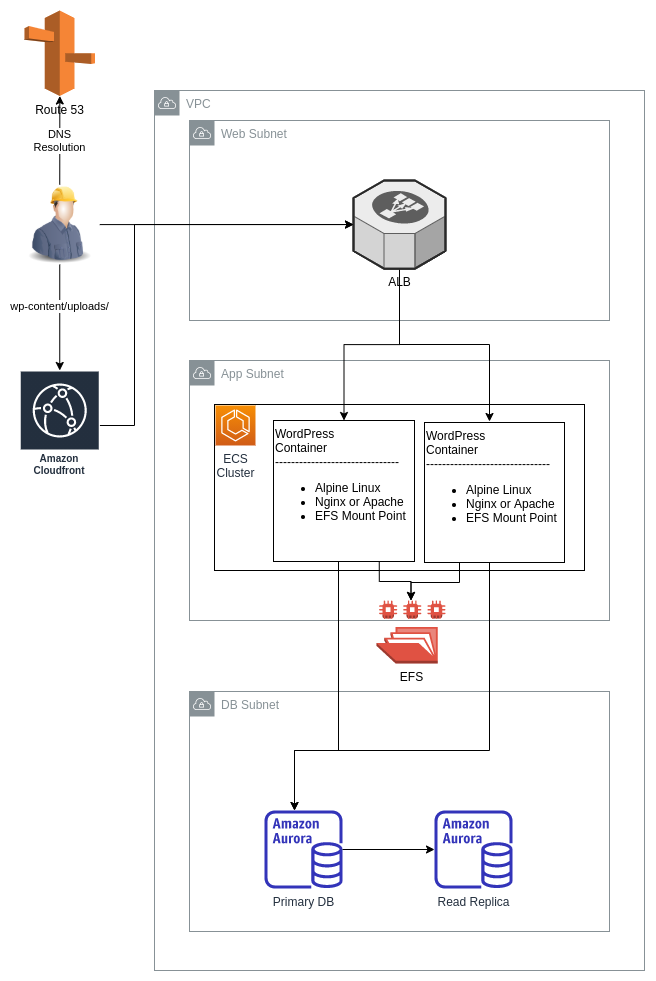

The diagram above was exported from draw.io. Its source (the exported page's mxGraphModel, read from the mxfile embedded in the PNG):
<mxGraphModel dx="1214" dy="2257" grid="1" gridSize="10" guides="1" tooltips="1" connect="1" arrows="1" fold="1" page="1" pageScale="1" pageWidth="850" pageHeight="1100" math="0" shadow="0">
  <root>
    <mxCell id="0" />
    <mxCell id="1" parent="0" />
    <mxCell id="m0nq8d_Ifn6IyRjxcJc2-6" value="Primary DB" style="outlineConnect=0;fontColor=#232F3E;gradientColor=none;fillColor=#3334B9;strokeColor=none;dashed=0;verticalLabelPosition=bottom;verticalAlign=top;align=center;html=1;fontSize=12;fontStyle=0;aspect=fixed;pointerEvents=1;shape=mxgraph.aws4.aurora_instance;" parent="1" vertex="1">
      <mxGeometry x="290" y="790" width="78" height="78" as="geometry" />
    </mxCell>
    <mxCell id="ePyfuxbfB_I1OFZZbDPf-1" value="VPC" style="outlineConnect=0;gradientColor=none;html=1;whiteSpace=wrap;fontSize=12;fontStyle=0;shape=mxgraph.aws4.group;grIcon=mxgraph.aws4.group_vpc;strokeColor=#879196;fillColor=none;verticalAlign=top;align=left;spacingLeft=30;fontColor=#879196;dashed=0;" parent="1" vertex="1">
      <mxGeometry x="180" y="70" width="490" height="880" as="geometry" />
    </mxCell>
    <mxCell id="ePyfuxbfB_I1OFZZbDPf-3" value="App Subnet" style="outlineConnect=0;gradientColor=none;html=1;whiteSpace=wrap;fontSize=12;fontStyle=0;shape=mxgraph.aws4.group;grIcon=mxgraph.aws4.group_vpc;strokeColor=#879196;fillColor=none;verticalAlign=top;align=left;spacingLeft=30;fontColor=#879196;dashed=0;" parent="1" vertex="1">
      <mxGeometry x="215" y="340" width="420" height="260" as="geometry" />
    </mxCell>
    <mxCell id="ePyfuxbfB_I1OFZZbDPf-2" value="Web Subnet" style="outlineConnect=0;gradientColor=none;html=1;whiteSpace=wrap;fontSize=12;fontStyle=0;shape=mxgraph.aws4.group;grIcon=mxgraph.aws4.group_vpc;strokeColor=#879196;fillColor=none;verticalAlign=top;align=left;spacingLeft=30;fontColor=#879196;dashed=0;" parent="1" vertex="1">
      <mxGeometry x="215" y="100" width="420" height="200" as="geometry" />
    </mxCell>
    <mxCell id="ePyfuxbfB_I1OFZZbDPf-4" value="DB Subnet" style="outlineConnect=0;gradientColor=none;html=1;whiteSpace=wrap;fontSize=12;fontStyle=0;shape=mxgraph.aws4.group;grIcon=mxgraph.aws4.group_vpc;strokeColor=#879196;fillColor=none;verticalAlign=top;align=left;spacingLeft=30;fontColor=#879196;dashed=0;" parent="1" vertex="1">
      <mxGeometry x="215" y="671" width="420" height="240" as="geometry" />
    </mxCell>
    <mxCell id="ePyfuxbfB_I1OFZZbDPf-24" style="edgeStyle=orthogonalEdgeStyle;rounded=0;orthogonalLoop=1;jettySize=auto;html=1;entryX=0.5;entryY=0;entryDx=0;entryDy=0;" parent="1" source="ePyfuxbfB_I1OFZZbDPf-5" target="ePyfuxbfB_I1OFZZbDPf-16" edge="1">
      <mxGeometry relative="1" as="geometry" />
    </mxCell>
    <mxCell id="ePyfuxbfB_I1OFZZbDPf-25" style="edgeStyle=orthogonalEdgeStyle;rounded=0;orthogonalLoop=1;jettySize=auto;html=1;entryX=0.5;entryY=0;entryDx=0;entryDy=0;" parent="1" edge="1">
      <mxGeometry relative="1" as="geometry">
        <mxPoint x="425.0000000000002" y="247.17000000000007" as="sourcePoint" />
        <mxPoint x="515.0000000000002" y="401" as="targetPoint" />
        <Array as="points">
          <mxPoint x="425" y="324" />
          <mxPoint x="515" y="324" />
        </Array>
      </mxGeometry>
    </mxCell>
    <mxCell id="ePyfuxbfB_I1OFZZbDPf-5" value="ALB" style="verticalLabelPosition=bottom;html=1;verticalAlign=top;strokeWidth=1;align=center;outlineConnect=0;dashed=0;outlineConnect=0;shape=mxgraph.aws3d.elasticLoadBalancing;fillColor=#ECECEC;strokeColor=#5E5E5E;aspect=fixed;" parent="1" vertex="1">
      <mxGeometry x="379" y="160" width="92" height="88.17" as="geometry" />
    </mxCell>
    <mxCell id="ePyfuxbfB_I1OFZZbDPf-8" value="" style="rounded=0;whiteSpace=wrap;html=1;fillColor=none;labelPosition=left;verticalLabelPosition=top;align=right;verticalAlign=bottom;" parent="1" vertex="1">
      <mxGeometry x="240" y="384" width="370" height="166" as="geometry" />
    </mxCell>
    <mxCell id="ePyfuxbfB_I1OFZZbDPf-9" value="ECS&lt;br&gt;Cluster" style="outlineConnect=0;fontColor=#232F3E;gradientColor=#F78E04;gradientDirection=north;fillColor=#D05C17;strokeColor=#ffffff;dashed=0;verticalLabelPosition=bottom;verticalAlign=top;align=center;html=1;fontSize=12;fontStyle=0;aspect=fixed;shape=mxgraph.aws4.resourceIcon;resIcon=mxgraph.aws4.ecs;" parent="1" vertex="1">
      <mxGeometry x="241" y="385" width="40" height="40" as="geometry" />
    </mxCell>
    <mxCell id="ePyfuxbfB_I1OFZZbDPf-22" style="edgeStyle=orthogonalEdgeStyle;rounded=0;orthogonalLoop=1;jettySize=auto;html=1;exitX=0.5;exitY=1;exitDx=0;exitDy=0;" parent="1" source="ePyfuxbfB_I1OFZZbDPf-16" target="m0nq8d_Ifn6IyRjxcJc2-6" edge="1">
      <mxGeometry relative="1" as="geometry">
        <Array as="points">
          <mxPoint x="364" y="730" />
          <mxPoint x="320" y="730" />
        </Array>
        <mxPoint x="320" y="841" as="targetPoint" />
      </mxGeometry>
    </mxCell>
    <mxCell id="R3AZYBFrIGGUyJRFW77z-2" style="edgeStyle=orthogonalEdgeStyle;rounded=0;orthogonalLoop=1;jettySize=auto;html=1;exitX=0.75;exitY=1;exitDx=0;exitDy=0;" edge="1" parent="1" source="ePyfuxbfB_I1OFZZbDPf-16" target="R3AZYBFrIGGUyJRFW77z-1">
      <mxGeometry relative="1" as="geometry" />
    </mxCell>
    <mxCell id="ePyfuxbfB_I1OFZZbDPf-16" value="WordPress&lt;br&gt;Container&lt;br&gt;-------------------------------&lt;br&gt;&lt;ul&gt;&lt;li&gt;Alpine Linux&lt;/li&gt;&lt;li&gt;Nginx or Apache&lt;/li&gt;&lt;li&gt;EFS Mount Point&lt;/li&gt;&lt;/ul&gt;" style="whiteSpace=wrap;html=1;aspect=fixed;fillColor=none;horizontal=1;verticalAlign=top;align=left;" parent="1" vertex="1">
      <mxGeometry x="299" y="400" width="141" height="141" as="geometry" />
    </mxCell>
    <mxCell id="ePyfuxbfB_I1OFZZbDPf-23" style="edgeStyle=orthogonalEdgeStyle;rounded=0;orthogonalLoop=1;jettySize=auto;html=1;exitX=0.5;exitY=1;exitDx=0;exitDy=0;" parent="1" source="ePyfuxbfB_I1OFZZbDPf-17" edge="1">
      <mxGeometry relative="1" as="geometry">
        <Array as="points">
          <mxPoint x="515" y="730" />
          <mxPoint x="320" y="730" />
        </Array>
        <mxPoint x="320" y="790" as="targetPoint" />
      </mxGeometry>
    </mxCell>
    <mxCell id="R3AZYBFrIGGUyJRFW77z-3" style="edgeStyle=orthogonalEdgeStyle;rounded=0;orthogonalLoop=1;jettySize=auto;html=1;exitX=0.25;exitY=1;exitDx=0;exitDy=0;" edge="1" parent="1" source="ePyfuxbfB_I1OFZZbDPf-17" target="R3AZYBFrIGGUyJRFW77z-1">
      <mxGeometry relative="1" as="geometry" />
    </mxCell>
    <mxCell id="ePyfuxbfB_I1OFZZbDPf-17" value="WordPress&lt;br&gt;Container&lt;br&gt;-------------------------------&lt;br&gt;&lt;ul&gt;&lt;li&gt;Alpine Linux&lt;/li&gt;&lt;li&gt;Nginx or Apache&lt;/li&gt;&lt;li&gt;EFS Mount Point&lt;/li&gt;&lt;/ul&gt;" style="whiteSpace=wrap;html=1;aspect=fixed;fillColor=none;horizontal=1;verticalAlign=top;align=left;" parent="1" vertex="1">
      <mxGeometry x="450" y="402" width="140" height="140" as="geometry" />
    </mxCell>
    <mxCell id="ePyfuxbfB_I1OFZZbDPf-28" value="Route 53" style="outlineConnect=0;dashed=0;verticalLabelPosition=bottom;verticalAlign=top;align=center;html=1;shape=mxgraph.aws3.route_53;fillColor=#F58536;gradientColor=none;" parent="1" vertex="1">
      <mxGeometry x="50" y="-10" width="70.5" height="85.5" as="geometry" />
    </mxCell>
    <mxCell id="ePyfuxbfB_I1OFZZbDPf-38" value="DNS&lt;br&gt;Resolution" style="edgeStyle=orthogonalEdgeStyle;rounded=0;orthogonalLoop=1;jettySize=auto;html=1;exitX=0.5;exitY=0;exitDx=0;exitDy=0;" parent="1" source="ePyfuxbfB_I1OFZZbDPf-35" target="ePyfuxbfB_I1OFZZbDPf-28" edge="1">
      <mxGeometry relative="1" as="geometry" />
    </mxCell>
    <mxCell id="R3AZYBFrIGGUyJRFW77z-4" style="edgeStyle=orthogonalEdgeStyle;rounded=0;orthogonalLoop=1;jettySize=auto;html=1;exitX=0.5;exitY=1;exitDx=0;exitDy=0;" edge="1" parent="1" source="ePyfuxbfB_I1OFZZbDPf-35" target="m0nq8d_Ifn6IyRjxcJc2-9">
      <mxGeometry relative="1" as="geometry" />
    </mxCell>
    <mxCell id="R3AZYBFrIGGUyJRFW77z-7" value="wp-content/uploads/" style="edgeLabel;html=1;align=center;verticalAlign=middle;resizable=0;points=[];" vertex="1" connectable="0" parent="R3AZYBFrIGGUyJRFW77z-4">
      <mxGeometry x="-0.2275" y="-1" relative="1" as="geometry">
        <mxPoint as="offset" />
      </mxGeometry>
    </mxCell>
    <mxCell id="R3AZYBFrIGGUyJRFW77z-6" style="edgeStyle=orthogonalEdgeStyle;rounded=0;orthogonalLoop=1;jettySize=auto;html=1;exitX=1;exitY=0.5;exitDx=0;exitDy=0;" edge="1" parent="1" source="ePyfuxbfB_I1OFZZbDPf-35" target="ePyfuxbfB_I1OFZZbDPf-5">
      <mxGeometry relative="1" as="geometry" />
    </mxCell>
    <mxCell id="ePyfuxbfB_I1OFZZbDPf-35" value="" style="image;html=1;image=img/lib/clip_art/people/Construction_Worker_Man_128x128.png;dashed=1;fillColor=none;" parent="1" vertex="1">
      <mxGeometry x="45.25" y="164.09" width="80" height="80" as="geometry" />
    </mxCell>
    <mxCell id="m0nq8d_Ifn6IyRjxcJc2-8" style="edgeStyle=orthogonalEdgeStyle;rounded=0;orthogonalLoop=1;jettySize=auto;html=1;" parent="1" source="m0nq8d_Ifn6IyRjxcJc2-6" target="m0nq8d_Ifn6IyRjxcJc2-7" edge="1">
      <mxGeometry relative="1" as="geometry" />
    </mxCell>
    <mxCell id="m0nq8d_Ifn6IyRjxcJc2-7" value="Read Replica" style="outlineConnect=0;fontColor=#232F3E;gradientColor=none;fillColor=#3334B9;strokeColor=none;dashed=0;verticalLabelPosition=bottom;verticalAlign=top;align=center;html=1;fontSize=12;fontStyle=0;aspect=fixed;pointerEvents=1;shape=mxgraph.aws4.aurora_instance;" parent="1" vertex="1">
      <mxGeometry x="460" y="790" width="78" height="78" as="geometry" />
    </mxCell>
    <mxCell id="R3AZYBFrIGGUyJRFW77z-5" style="edgeStyle=orthogonalEdgeStyle;rounded=0;orthogonalLoop=1;jettySize=auto;html=1;" edge="1" parent="1" source="m0nq8d_Ifn6IyRjxcJc2-9" target="ePyfuxbfB_I1OFZZbDPf-5">
      <mxGeometry relative="1" as="geometry">
        <Array as="points">
          <mxPoint x="160" y="405" />
          <mxPoint x="160" y="204" />
        </Array>
      </mxGeometry>
    </mxCell>
    <mxCell id="m0nq8d_Ifn6IyRjxcJc2-9" value="Amazon Cloudfront" style="outlineConnect=0;fontColor=#232F3E;gradientColor=none;strokeColor=#ffffff;fillColor=#232F3E;dashed=0;verticalLabelPosition=middle;verticalAlign=bottom;align=center;html=1;whiteSpace=wrap;fontSize=10;fontStyle=1;spacing=3;shape=mxgraph.aws4.productIcon;prIcon=mxgraph.aws4.cloudfront;" parent="1" vertex="1">
      <mxGeometry x="45.25" y="350" width="80" height="110" as="geometry" />
    </mxCell>
    <mxCell id="R3AZYBFrIGGUyJRFW77z-1" value="EFS" style="outlineConnect=0;dashed=0;verticalLabelPosition=bottom;verticalAlign=top;align=center;html=1;shape=mxgraph.aws3.efs_share;fillColor=#E05243;gradientColor=none;" vertex="1" parent="1">
      <mxGeometry x="402" y="580" width="69" height="63" as="geometry" />
    </mxCell>
  </root>
</mxGraphModel>